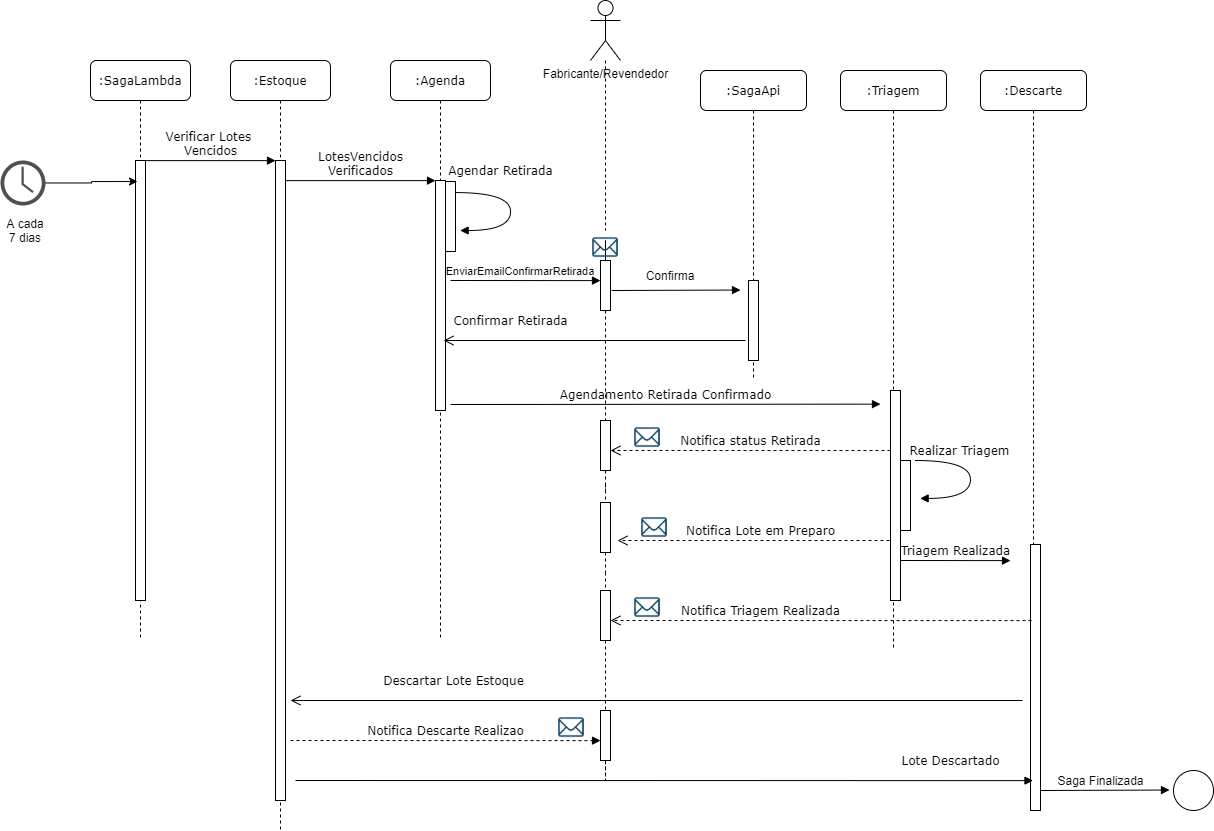

The diagram above was exported from draw.io. Its source (the exported page's mxGraphModel, read from the mxfile embedded in the PNG):
<mxGraphModel dx="1673" dy="934" grid="1" gridSize="10" guides="1" tooltips="1" connect="1" arrows="1" fold="1" page="1" pageScale="1" pageWidth="1100" pageHeight="850" background="#ffffff" math="0" shadow="0">
  <root>
    <mxCell id="0" />
    <mxCell id="1" parent="0" />
    <mxCell id="7baba1c4bc27f4b0-2" value=":Estoque" style="shape=umlLifeline;perimeter=lifelinePerimeter;whiteSpace=wrap;html=1;container=1;collapsible=0;recursiveResize=0;outlineConnect=0;rounded=1;shadow=0;comic=0;labelBackgroundColor=none;strokeWidth=1;fontFamily=Verdana;fontSize=12;align=center;" parent="1" vertex="1">
      <mxGeometry x="240" y="80" width="100" height="770" as="geometry" />
    </mxCell>
    <mxCell id="7baba1c4bc27f4b0-10" value="" style="html=1;points=[];perimeter=orthogonalPerimeter;rounded=0;shadow=0;comic=0;labelBackgroundColor=none;strokeWidth=1;fontFamily=Verdana;fontSize=12;align=center;" parent="7baba1c4bc27f4b0-2" vertex="1">
      <mxGeometry x="45" y="100" width="10" height="640" as="geometry" />
    </mxCell>
    <mxCell id="7baba1c4bc27f4b0-3" value=":Agenda" style="shape=umlLifeline;perimeter=lifelinePerimeter;whiteSpace=wrap;html=1;container=1;collapsible=0;recursiveResize=0;outlineConnect=0;rounded=1;shadow=0;comic=0;labelBackgroundColor=none;strokeWidth=1;fontFamily=Verdana;fontSize=12;align=center;" parent="1" vertex="1">
      <mxGeometry x="400" y="80" width="100" height="580" as="geometry" />
    </mxCell>
    <mxCell id="7baba1c4bc27f4b0-13" value="" style="html=1;points=[];perimeter=orthogonalPerimeter;rounded=0;shadow=0;comic=0;labelBackgroundColor=none;strokeWidth=1;fontFamily=Verdana;fontSize=12;align=center;" parent="7baba1c4bc27f4b0-3" vertex="1">
      <mxGeometry x="45" y="120" width="10" height="230" as="geometry" />
    </mxCell>
    <mxCell id="CcjisRJwimaKz46bqqH--23" value="&lt;span style=&quot;font-size: 11px ; background-color: rgb(255 , 255 , 255)&quot;&gt;EnviarEmailConfirmarRetirada&lt;/span&gt;" style="text;html=1;strokeColor=none;fillColor=none;align=center;verticalAlign=middle;whiteSpace=wrap;rounded=0;" vertex="1" parent="7baba1c4bc27f4b0-3">
      <mxGeometry x="110" y="200" width="40" height="20" as="geometry" />
    </mxCell>
    <mxCell id="7baba1c4bc27f4b0-4" value=":SagaApi" style="shape=umlLifeline;perimeter=lifelinePerimeter;whiteSpace=wrap;html=1;container=1;collapsible=0;recursiveResize=0;outlineConnect=0;rounded=1;shadow=0;comic=0;labelBackgroundColor=none;strokeWidth=1;fontFamily=Verdana;fontSize=12;align=center;" parent="1" vertex="1">
      <mxGeometry x="710" y="90" width="106" height="310" as="geometry" />
    </mxCell>
    <mxCell id="7baba1c4bc27f4b0-5" value=":Triagem" style="shape=umlLifeline;perimeter=lifelinePerimeter;whiteSpace=wrap;html=1;container=1;collapsible=0;recursiveResize=0;outlineConnect=0;rounded=1;shadow=0;comic=0;labelBackgroundColor=none;strokeWidth=1;fontFamily=Verdana;fontSize=12;align=center;" parent="1" vertex="1">
      <mxGeometry x="850" y="90" width="106" height="580" as="geometry" />
    </mxCell>
    <mxCell id="7baba1c4bc27f4b0-6" value=":Descarte" style="shape=umlLifeline;perimeter=lifelinePerimeter;whiteSpace=wrap;html=1;container=1;collapsible=0;recursiveResize=0;outlineConnect=0;rounded=1;shadow=0;comic=0;labelBackgroundColor=none;strokeWidth=1;fontFamily=Verdana;fontSize=12;align=center;" parent="1" vertex="1">
      <mxGeometry x="990" y="90" width="106" height="740" as="geometry" />
    </mxCell>
    <mxCell id="CcjisRJwimaKz46bqqH--47" value="" style="html=1;points=[];perimeter=orthogonalPerimeter;rounded=0;shadow=0;comic=0;labelBackgroundColor=none;strokeWidth=1;fontFamily=Verdana;fontSize=12;align=center;" vertex="1" parent="7baba1c4bc27f4b0-6">
      <mxGeometry x="50" y="474" width="10" height="266" as="geometry" />
    </mxCell>
    <mxCell id="7baba1c4bc27f4b0-8" value=":SagaLambda" style="shape=umlLifeline;perimeter=lifelinePerimeter;whiteSpace=wrap;html=1;container=1;collapsible=0;recursiveResize=0;outlineConnect=0;rounded=1;shadow=0;comic=0;labelBackgroundColor=none;strokeWidth=1;fontFamily=Verdana;fontSize=12;align=center;" parent="1" vertex="1">
      <mxGeometry x="100" y="80" width="100" height="580" as="geometry" />
    </mxCell>
    <mxCell id="7baba1c4bc27f4b0-9" value="" style="html=1;points=[];perimeter=orthogonalPerimeter;rounded=0;shadow=0;comic=0;labelBackgroundColor=none;strokeWidth=1;fontFamily=Verdana;fontSize=12;align=center;" parent="7baba1c4bc27f4b0-8" vertex="1">
      <mxGeometry x="45" y="100" width="10" height="440" as="geometry" />
    </mxCell>
    <mxCell id="7baba1c4bc27f4b0-16" value="" style="html=1;points=[];perimeter=orthogonalPerimeter;rounded=0;shadow=0;comic=0;labelBackgroundColor=none;strokeWidth=1;fontFamily=Verdana;fontSize=12;align=center;" parent="1" vertex="1">
      <mxGeometry x="758" y="300" width="10" height="80" as="geometry" />
    </mxCell>
    <mxCell id="7baba1c4bc27f4b0-19" value="" style="html=1;points=[];perimeter=orthogonalPerimeter;rounded=0;shadow=0;comic=0;labelBackgroundColor=none;strokeWidth=1;fontFamily=Verdana;fontSize=12;align=center;" parent="1" vertex="1">
      <mxGeometry x="900" y="410" width="10" height="210" as="geometry" />
    </mxCell>
    <mxCell id="7baba1c4bc27f4b0-11" value="Verificar Lotes &lt;br&gt;Vencidos" style="html=1;verticalAlign=bottom;endArrow=block;entryX=0;entryY=0;labelBackgroundColor=none;fontFamily=Verdana;fontSize=12;edgeStyle=elbowEdgeStyle;elbow=vertical;" parent="1" source="7baba1c4bc27f4b0-9" target="7baba1c4bc27f4b0-10" edge="1">
      <mxGeometry relative="1" as="geometry">
        <mxPoint x="220" y="190" as="sourcePoint" />
      </mxGeometry>
    </mxCell>
    <mxCell id="7baba1c4bc27f4b0-14" value="LotesVencidos&lt;br&gt;Verificados" style="html=1;verticalAlign=bottom;endArrow=block;entryX=0;entryY=0;labelBackgroundColor=none;fontFamily=Verdana;fontSize=12;edgeStyle=elbowEdgeStyle;elbow=vertical;" parent="1" source="7baba1c4bc27f4b0-10" target="7baba1c4bc27f4b0-13" edge="1">
      <mxGeometry relative="1" as="geometry">
        <mxPoint x="370" y="200" as="sourcePoint" />
      </mxGeometry>
    </mxCell>
    <mxCell id="CcjisRJwimaKz46bqqH--2" style="edgeStyle=orthogonalEdgeStyle;rounded=0;orthogonalLoop=1;jettySize=auto;html=1;" edge="1" parent="1" source="CcjisRJwimaKz46bqqH--1">
      <mxGeometry relative="1" as="geometry">
        <mxPoint x="147" y="201" as="targetPoint" />
      </mxGeometry>
    </mxCell>
    <mxCell id="CcjisRJwimaKz46bqqH--1" value="" style="pointerEvents=1;shadow=0;dashed=0;html=1;strokeColor=none;fillColor=#505050;labelPosition=center;verticalLabelPosition=bottom;verticalAlign=top;outlineConnect=0;align=center;shape=mxgraph.office.concepts.clock;" vertex="1" parent="1">
      <mxGeometry x="10" y="180" width="45" height="45" as="geometry" />
    </mxCell>
    <mxCell id="CcjisRJwimaKz46bqqH--3" value="A cada 7 dias" style="text;html=1;strokeColor=none;fillColor=none;align=center;verticalAlign=middle;whiteSpace=wrap;rounded=0;" vertex="1" parent="1">
      <mxGeometry x="15" y="240" width="40" height="20" as="geometry" />
    </mxCell>
    <mxCell id="CcjisRJwimaKz46bqqH--5" value="Realizar Triagem" style="html=1;verticalAlign=bottom;endArrow=block;labelBackgroundColor=none;fontFamily=Verdana;fontSize=12;elbow=vertical;edgeStyle=orthogonalEdgeStyle;curved=1;entryX=1;entryY=0.286;entryPerimeter=0;exitX=1.038;exitY=0.345;exitPerimeter=0;" edge="1" parent="1">
      <mxGeometry x="-0.3998" relative="1" as="geometry">
        <mxPoint x="925.0000000000001" y="479.9999999999999" as="sourcePoint" />
        <mxPoint x="929.62" y="517.9200000000001" as="targetPoint" />
        <Array as="points">
          <mxPoint x="980" y="479.92" />
          <mxPoint x="980" y="517.9200000000001" />
        </Array>
        <mxPoint as="offset" />
      </mxGeometry>
    </mxCell>
    <mxCell id="CcjisRJwimaKz46bqqH--14" style="edgeStyle=orthogonalEdgeStyle;rounded=0;orthogonalLoop=1;jettySize=auto;html=1;endArrow=none;endFill=0;dashed=1;" edge="1" parent="1" source="CcjisRJwimaKz46bqqH--55">
      <mxGeometry relative="1" as="geometry">
        <mxPoint x="615" y="790" as="targetPoint" />
      </mxGeometry>
    </mxCell>
    <mxCell id="CcjisRJwimaKz46bqqH--10" value="Fabricante/Revendedor" style="shape=umlActor;verticalLabelPosition=bottom;verticalAlign=top;html=1;outlineConnect=0;" vertex="1" parent="1">
      <mxGeometry x="600" y="20" width="30" height="60" as="geometry" />
    </mxCell>
    <mxCell id="CcjisRJwimaKz46bqqH--16" style="edgeStyle=orthogonalEdgeStyle;rounded=0;orthogonalLoop=1;jettySize=auto;html=1;endArrow=none;endFill=0;" edge="1" parent="1" source="CcjisRJwimaKz46bqqH--25" target="CcjisRJwimaKz46bqqH--15">
      <mxGeometry relative="1" as="geometry">
        <mxPoint x="615" y="680" as="targetPoint" />
        <mxPoint x="615" y="80" as="sourcePoint" />
      </mxGeometry>
    </mxCell>
    <mxCell id="CcjisRJwimaKz46bqqH--21" value="&lt;span style=&quot;color: rgba(0 , 0 , 0 , 0) ; font-family: monospace ; font-size: 0px&quot;&gt;%3CmxGraphModel%3E%3Croot%3E%3CmxCell%20id%3D%220%22%2F%3E%3CmxCell%20id%3D%221%22%20parent%3D%220%22%2F%3E%3CmxCell%20id%3D%222%22%20value%3D%22LotesVencidos%26lt%3Bbr%26gt%3BVerificados%22%20style%3D%22html%3D1%3BverticalAlign%3Dbottom%3BendArrow%3Dblock%3BentryX%3D0%3BentryY%3D0%3BlabelBackgroundColor%3Dnone%3BfontFamily%3DVerdana%3BfontSize%3D12%3BedgeStyle%3DelbowEdgeStyle%3Belbow%3Dvertical%3B%22%20edge%3D%221%22%20parent%3D%221%22%3E%3CmxGeometry%20relative%3D%221%22%20as%3D%22geometry%22%3E%3CmxPoint%20x%3D%22295%22%20y%3D%22200%22%20as%3D%22sourcePoint%22%2F%3E%3CmxPoint%20x%3D%22445%22%20y%3D%22200.00000000000023%22%20as%3D%22targetPoint%22%2F%3E%3C%2FmxGeometry%3E%3C%2FmxCell%3E%3C%2Froot%3E%3C%2FmxGraphModel%3E&lt;/span&gt;" style="html=1;verticalAlign=bottom;endArrow=block;entryX=0;entryY=0;labelBackgroundColor=none;fontFamily=Verdana;fontSize=12;edgeStyle=elbowEdgeStyle;elbow=vertical;" edge="1" parent="1">
      <mxGeometry relative="1" as="geometry">
        <mxPoint x="460" y="300" as="sourcePoint" />
        <mxPoint x="610" y="300.0000000000002" as="targetPoint" />
      </mxGeometry>
    </mxCell>
    <mxCell id="CcjisRJwimaKz46bqqH--28" style="edgeStyle=orthogonalEdgeStyle;rounded=0;orthogonalLoop=1;jettySize=auto;html=1;endArrow=none;endFill=0;dashed=1;" edge="1" parent="1" source="CcjisRJwimaKz46bqqH--10" target="CcjisRJwimaKz46bqqH--25">
      <mxGeometry relative="1" as="geometry">
        <mxPoint x="615" y="280" as="targetPoint" />
        <mxPoint x="615" y="80" as="sourcePoint" />
      </mxGeometry>
    </mxCell>
    <mxCell id="CcjisRJwimaKz46bqqH--15" value="" style="html=1;points=[];perimeter=orthogonalPerimeter;rounded=0;shadow=0;comic=0;labelBackgroundColor=none;strokeWidth=1;fontFamily=Verdana;fontSize=12;align=center;" vertex="1" parent="1">
      <mxGeometry x="610" y="280" width="10" height="50" as="geometry" />
    </mxCell>
    <mxCell id="CcjisRJwimaKz46bqqH--25" value="" style="shape=image;html=1;verticalAlign=top;verticalLabelPosition=bottom;labelBackgroundColor=#ffffff;imageAspect=0;aspect=fixed;image=https://cdn4.iconfinder.com/data/icons/evil-icons-user-interface/64/mail-128.png" vertex="1" parent="1">
      <mxGeometry x="598" y="250" width="34" height="34" as="geometry" />
    </mxCell>
    <mxCell id="CcjisRJwimaKz46bqqH--29" value="Confirmar Retirada" style="html=1;verticalAlign=bottom;endArrow=open;endSize=8;exitX=0;exitY=0.95;labelBackgroundColor=none;fontFamily=Verdana;fontSize=12;" edge="1" parent="1">
      <mxGeometry x="0.5563" y="-10" relative="1" as="geometry">
        <mxPoint x="453" y="360" as="targetPoint" />
        <mxPoint x="755" y="360" as="sourcePoint" />
        <mxPoint as="offset" />
      </mxGeometry>
    </mxCell>
    <mxCell id="CcjisRJwimaKz46bqqH--31" value="&lt;span style=&quot;color: rgba(0 , 0 , 0 , 0) ; font-family: monospace ; font-size: 0px&quot;&gt;%3CmxGraphModel%3E%3Croot%3E%3CmxCell%20id%3D%220%22%2F%3E%3CmxCell%20id%3D%221%22%20parent%3D%220%22%2F%3E%3CmxCell%20id%3D%222%22%20value%3D%22LotesVencidos%26lt%3Bbr%26gt%3BVerificados%22%20style%3D%22html%3D1%3BverticalAlign%3Dbottom%3BendArrow%3Dblock%3BentryX%3D0%3BentryY%3D0%3BlabelBackgroundColor%3Dnone%3BfontFamily%3DVerdana%3BfontSize%3D12%3BedgeStyle%3DelbowEdgeStyle%3Belbow%3Dvertical%3B%22%20edge%3D%221%22%20parent%3D%221%22%3E%3CmxGeometry%20relative%3D%221%22%20as%3D%22geometry%22%3E%3CmxPoint%20x%3D%22295%22%20y%3D%22200%22%20as%3D%22sourcePoint%22%2F%3E%3CmxPoint%20x%3D%22445%22%20y%3D%22200.00000000000023%22%20as%3D%22targetPoint%22%2F%3E%3C%2FmxGeometry%3E%3C%2FmxCell%3E%3C%2Froot%3E%3C%2FmxGraphModel%3E&lt;/span&gt;" style="html=1;verticalAlign=bottom;endArrow=block;labelBackgroundColor=none;fontFamily=Verdana;fontSize=12;edgeStyle=elbowEdgeStyle;elbow=vertical;" edge="1" parent="1">
      <mxGeometry relative="1" as="geometry">
        <mxPoint x="621" y="310" as="sourcePoint" />
        <mxPoint x="750" y="310" as="targetPoint" />
      </mxGeometry>
    </mxCell>
    <mxCell id="CcjisRJwimaKz46bqqH--32" value="Confirma" style="text;html=1;strokeColor=none;fillColor=none;align=center;verticalAlign=middle;whiteSpace=wrap;rounded=0;" vertex="1" parent="1">
      <mxGeometry x="660" y="285" width="40" height="20" as="geometry" />
    </mxCell>
    <mxCell id="CcjisRJwimaKz46bqqH--33" value="Agendamento Retirada Confirmado" style="html=1;verticalAlign=bottom;endArrow=block;labelBackgroundColor=none;fontFamily=Verdana;fontSize=12;edgeStyle=elbowEdgeStyle;elbow=vertical;" edge="1" parent="1">
      <mxGeometry relative="1" as="geometry">
        <mxPoint x="460" y="424" as="sourcePoint" />
        <mxPoint x="890" y="424" as="targetPoint" />
      </mxGeometry>
    </mxCell>
    <mxCell id="CcjisRJwimaKz46bqqH--36" value="Notifica status Retirada" style="html=1;verticalAlign=bottom;endArrow=open;dashed=1;endSize=8;exitX=0;exitY=0.286;labelBackgroundColor=none;fontFamily=Verdana;fontSize=12;exitDx=0;exitDy=0;exitPerimeter=0;" edge="1" parent="1" source="7baba1c4bc27f4b0-19">
      <mxGeometry relative="1" as="geometry">
        <mxPoint x="620" y="470" as="targetPoint" />
        <mxPoint x="892" y="470" as="sourcePoint" />
      </mxGeometry>
    </mxCell>
    <mxCell id="CcjisRJwimaKz46bqqH--37" value="" style="html=1;points=[];perimeter=orthogonalPerimeter;rounded=0;shadow=0;comic=0;labelBackgroundColor=none;strokeWidth=1;fontFamily=Verdana;fontSize=12;align=center;" vertex="1" parent="1">
      <mxGeometry x="610" y="440" width="10" height="50" as="geometry" />
    </mxCell>
    <mxCell id="CcjisRJwimaKz46bqqH--38" style="edgeStyle=orthogonalEdgeStyle;rounded=0;orthogonalLoop=1;jettySize=auto;html=1;endArrow=none;endFill=0;dashed=1;" edge="1" parent="1" source="CcjisRJwimaKz46bqqH--15" target="CcjisRJwimaKz46bqqH--37">
      <mxGeometry relative="1" as="geometry">
        <mxPoint x="615" y="680" as="targetPoint" />
        <mxPoint x="615" y="330" as="sourcePoint" />
      </mxGeometry>
    </mxCell>
    <mxCell id="CcjisRJwimaKz46bqqH--39" value="" style="shape=image;html=1;verticalAlign=top;verticalLabelPosition=bottom;labelBackgroundColor=#ffffff;imageAspect=0;aspect=fixed;image=https://cdn4.iconfinder.com/data/icons/evil-icons-user-interface/64/mail-128.png" vertex="1" parent="1">
      <mxGeometry x="640" y="440" width="34" height="34" as="geometry" />
    </mxCell>
    <mxCell id="CcjisRJwimaKz46bqqH--40" value="" style="html=1;points=[];perimeter=orthogonalPerimeter;rounded=0;shadow=0;comic=0;labelBackgroundColor=none;strokeWidth=1;fontFamily=Verdana;fontSize=12;align=center;" vertex="1" parent="1">
      <mxGeometry x="455" y="201" width="10" height="70" as="geometry" />
    </mxCell>
    <mxCell id="CcjisRJwimaKz46bqqH--41" value="Agendar Retirada&lt;br&gt;" style="html=1;verticalAlign=bottom;endArrow=block;labelBackgroundColor=none;fontFamily=Verdana;fontSize=12;elbow=vertical;edgeStyle=orthogonalEdgeStyle;curved=1;entryX=1;entryY=0.286;entryPerimeter=0;exitX=1.038;exitY=0.345;exitPerimeter=0;" edge="1" parent="1">
      <mxGeometry x="-0.3719" y="12" relative="1" as="geometry">
        <mxPoint x="465" y="212.07999999999993" as="sourcePoint" />
        <mxPoint x="469.6199999999999" y="250" as="targetPoint" />
        <Array as="points">
          <mxPoint x="520" y="212" />
          <mxPoint x="520" y="250" />
        </Array>
        <mxPoint as="offset" />
      </mxGeometry>
    </mxCell>
    <mxCell id="CcjisRJwimaKz46bqqH--4" value="" style="html=1;points=[];perimeter=orthogonalPerimeter;rounded=0;shadow=0;comic=0;labelBackgroundColor=none;strokeWidth=1;fontFamily=Verdana;fontSize=12;align=center;" vertex="1" parent="1">
      <mxGeometry x="910" y="480" width="10" height="70" as="geometry" />
    </mxCell>
    <mxCell id="CcjisRJwimaKz46bqqH--42" value="Notifica Lote em Preparo" style="html=1;verticalAlign=bottom;endArrow=open;dashed=1;endSize=8;exitX=0;exitY=0.95;labelBackgroundColor=none;fontFamily=Verdana;fontSize=12;" edge="1" parent="1">
      <mxGeometry x="-0.0515" relative="1" as="geometry">
        <mxPoint x="627" y="560" as="targetPoint" />
        <mxPoint x="899" y="560" as="sourcePoint" />
        <mxPoint as="offset" />
      </mxGeometry>
    </mxCell>
    <mxCell id="CcjisRJwimaKz46bqqH--43" value="" style="shape=image;html=1;verticalAlign=top;verticalLabelPosition=bottom;labelBackgroundColor=#ffffff;imageAspect=0;aspect=fixed;image=https://cdn4.iconfinder.com/data/icons/evil-icons-user-interface/64/mail-128.png" vertex="1" parent="1">
      <mxGeometry x="647" y="530" width="34" height="34" as="geometry" />
    </mxCell>
    <mxCell id="CcjisRJwimaKz46bqqH--44" value="" style="html=1;points=[];perimeter=orthogonalPerimeter;rounded=0;shadow=0;comic=0;labelBackgroundColor=none;strokeWidth=1;fontFamily=Verdana;fontSize=12;align=center;" vertex="1" parent="1">
      <mxGeometry x="610" y="522" width="10" height="50" as="geometry" />
    </mxCell>
    <mxCell id="CcjisRJwimaKz46bqqH--45" style="edgeStyle=orthogonalEdgeStyle;rounded=0;orthogonalLoop=1;jettySize=auto;html=1;endArrow=none;endFill=0;dashed=1;" edge="1" parent="1" source="CcjisRJwimaKz46bqqH--37" target="CcjisRJwimaKz46bqqH--44">
      <mxGeometry relative="1" as="geometry">
        <mxPoint x="615" y="680" as="targetPoint" />
        <mxPoint x="615" y="490" as="sourcePoint" />
      </mxGeometry>
    </mxCell>
    <mxCell id="CcjisRJwimaKz46bqqH--46" value="Triagem Realizada" style="html=1;verticalAlign=bottom;endArrow=block;labelBackgroundColor=none;fontFamily=Verdana;fontSize=12;edgeStyle=elbowEdgeStyle;elbow=vertical;" edge="1" parent="1">
      <mxGeometry relative="1" as="geometry">
        <mxPoint x="910" y="580" as="sourcePoint" />
        <mxPoint x="1020" y="580" as="targetPoint" />
      </mxGeometry>
    </mxCell>
    <mxCell id="CcjisRJwimaKz46bqqH--48" value="Notifica Triagem Realizada" style="html=1;verticalAlign=bottom;endArrow=open;dashed=1;endSize=8;exitX=0.1;exitY=0.286;labelBackgroundColor=none;fontFamily=Verdana;fontSize=12;exitDx=0;exitDy=0;exitPerimeter=0;" edge="1" parent="1" source="CcjisRJwimaKz46bqqH--47">
      <mxGeometry x="0.284" relative="1" as="geometry">
        <mxPoint x="620" y="640" as="targetPoint" />
        <mxPoint x="1041" y="650" as="sourcePoint" />
        <mxPoint as="offset" />
      </mxGeometry>
    </mxCell>
    <mxCell id="CcjisRJwimaKz46bqqH--49" value="" style="html=1;points=[];perimeter=orthogonalPerimeter;rounded=0;shadow=0;comic=0;labelBackgroundColor=none;strokeWidth=1;fontFamily=Verdana;fontSize=12;align=center;" vertex="1" parent="1">
      <mxGeometry x="610" y="610" width="10" height="50" as="geometry" />
    </mxCell>
    <mxCell id="CcjisRJwimaKz46bqqH--50" style="edgeStyle=orthogonalEdgeStyle;rounded=0;orthogonalLoop=1;jettySize=auto;html=1;endArrow=none;endFill=0;dashed=1;" edge="1" parent="1" source="CcjisRJwimaKz46bqqH--44" target="CcjisRJwimaKz46bqqH--49">
      <mxGeometry relative="1" as="geometry">
        <mxPoint x="615" y="680" as="targetPoint" />
        <mxPoint x="615" y="572" as="sourcePoint" />
      </mxGeometry>
    </mxCell>
    <mxCell id="CcjisRJwimaKz46bqqH--51" value="" style="shape=image;html=1;verticalAlign=top;verticalLabelPosition=bottom;labelBackgroundColor=#ffffff;imageAspect=0;aspect=fixed;image=https://cdn4.iconfinder.com/data/icons/evil-icons-user-interface/64/mail-128.png" vertex="1" parent="1">
      <mxGeometry x="640" y="610" width="34" height="34" as="geometry" />
    </mxCell>
    <mxCell id="CcjisRJwimaKz46bqqH--53" value="Descartar Lote Estoque" style="html=1;verticalAlign=bottom;endArrow=open;endSize=8;exitX=0;exitY=0.95;labelBackgroundColor=none;fontFamily=Verdana;fontSize=12;" edge="1" parent="1">
      <mxGeometry x="0.5563" y="-10" relative="1" as="geometry">
        <mxPoint x="300" y="720" as="targetPoint" />
        <mxPoint x="1032" y="720" as="sourcePoint" />
        <mxPoint as="offset" />
      </mxGeometry>
    </mxCell>
    <mxCell id="CcjisRJwimaKz46bqqH--54" value="Notifica Descarte Realizao" style="html=1;verticalAlign=bottom;endArrow=block;labelBackgroundColor=none;fontFamily=Verdana;fontSize=12;edgeStyle=elbowEdgeStyle;elbow=vertical;dashed=1;" edge="1" parent="1">
      <mxGeometry relative="1" as="geometry">
        <mxPoint x="300" y="760" as="sourcePoint" />
        <mxPoint x="610" y="760" as="targetPoint" />
      </mxGeometry>
    </mxCell>
    <mxCell id="CcjisRJwimaKz46bqqH--55" value="" style="html=1;points=[];perimeter=orthogonalPerimeter;rounded=0;shadow=0;comic=0;labelBackgroundColor=none;strokeWidth=1;fontFamily=Verdana;fontSize=12;align=center;" vertex="1" parent="1">
      <mxGeometry x="610" y="730" width="10" height="50" as="geometry" />
    </mxCell>
    <mxCell id="CcjisRJwimaKz46bqqH--56" style="edgeStyle=orthogonalEdgeStyle;rounded=0;orthogonalLoop=1;jettySize=auto;html=1;endArrow=none;endFill=0;dashed=1;" edge="1" parent="1" source="CcjisRJwimaKz46bqqH--49" target="CcjisRJwimaKz46bqqH--55">
      <mxGeometry relative="1" as="geometry">
        <mxPoint x="615" y="800" as="targetPoint" />
        <mxPoint x="615" y="660" as="sourcePoint" />
      </mxGeometry>
    </mxCell>
    <mxCell id="CcjisRJwimaKz46bqqH--57" value="" style="shape=image;html=1;verticalAlign=top;verticalLabelPosition=bottom;labelBackgroundColor=#ffffff;imageAspect=0;aspect=fixed;image=https://cdn4.iconfinder.com/data/icons/evil-icons-user-interface/64/mail-128.png" vertex="1" parent="1">
      <mxGeometry x="564" y="730" width="34" height="34" as="geometry" />
    </mxCell>
    <mxCell id="CcjisRJwimaKz46bqqH--58" value="Lote Descartado" style="html=1;verticalAlign=bottom;endArrow=block;labelBackgroundColor=none;fontFamily=Verdana;fontSize=12;edgeStyle=elbowEdgeStyle;elbow=vertical;" edge="1" parent="1" target="7baba1c4bc27f4b0-6">
      <mxGeometry x="0.7763" y="10" relative="1" as="geometry">
        <mxPoint x="305" y="800" as="sourcePoint" />
        <mxPoint x="455" y="800" as="targetPoint" />
        <mxPoint as="offset" />
      </mxGeometry>
    </mxCell>
    <mxCell id="CcjisRJwimaKz46bqqH--59" value="&lt;span style=&quot;color: rgba(0 , 0 , 0 , 0) ; font-family: monospace ; font-size: 0px&quot;&gt;%3CmxGraphModel%3E%3Croot%3E%3CmxCell%20id%3D%220%22%2F%3E%3CmxCell%20id%3D%221%22%20parent%3D%220%22%2F%3E%3CmxCell%20id%3D%222%22%20value%3D%22LotesVencidos%26lt%3Bbr%26gt%3BVerificados%22%20style%3D%22html%3D1%3BverticalAlign%3Dbottom%3BendArrow%3Dblock%3BentryX%3D0%3BentryY%3D0%3BlabelBackgroundColor%3Dnone%3BfontFamily%3DVerdana%3BfontSize%3D12%3BedgeStyle%3DelbowEdgeStyle%3Belbow%3Dvertical%3B%22%20edge%3D%221%22%20parent%3D%221%22%3E%3CmxGeometry%20relative%3D%221%22%20as%3D%22geometry%22%3E%3CmxPoint%20x%3D%22295%22%20y%3D%22200%22%20as%3D%22sourcePoint%22%2F%3E%3CmxPoint%20x%3D%22445%22%20y%3D%22200.00000000000023%22%20as%3D%22targetPoint%22%2F%3E%3C%2FmxGeometry%3E%3C%2FmxCell%3E%3C%2Froot%3E%3C%2FmxGraphModel%3E&lt;/span&gt;" style="html=1;verticalAlign=bottom;endArrow=block;labelBackgroundColor=none;fontFamily=Verdana;fontSize=12;edgeStyle=elbowEdgeStyle;elbow=vertical;" edge="1" parent="1">
      <mxGeometry relative="1" as="geometry">
        <mxPoint x="1050" y="810" as="sourcePoint" />
        <mxPoint x="1179" y="810" as="targetPoint" />
      </mxGeometry>
    </mxCell>
    <mxCell id="CcjisRJwimaKz46bqqH--60" value="" style="ellipse;whiteSpace=wrap;html=1;aspect=fixed;fillColor=none;" vertex="1" parent="1">
      <mxGeometry x="1183" y="790" width="40" height="40" as="geometry" />
    </mxCell>
    <mxCell id="CcjisRJwimaKz46bqqH--61" value="Saga Finalizada" style="text;html=1;align=center;verticalAlign=middle;resizable=0;points=[];autosize=1;strokeColor=none;" vertex="1" parent="1">
      <mxGeometry x="1060" y="790" width="100" height="20" as="geometry" />
    </mxCell>
  </root>
</mxGraphModel>